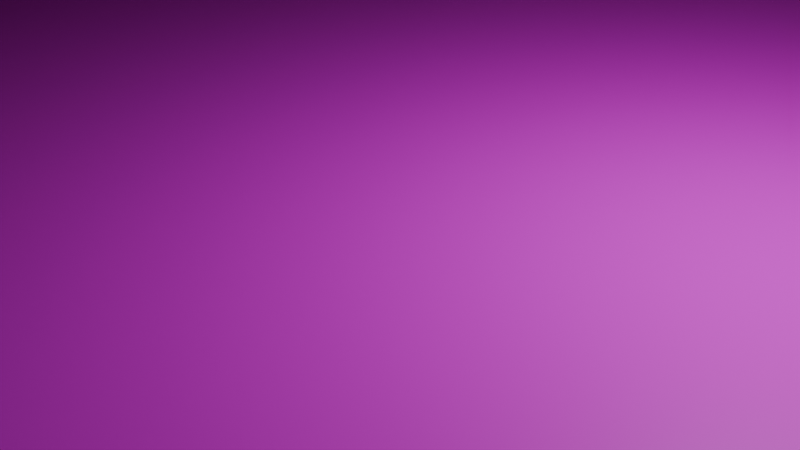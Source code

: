 # Source: TestRoom.blend  (saved by Blender 4.4.30; exported with 4.5.12 LTS)
import bpy
from mathutils import Matrix  # noqa: F401  (used for matrix-valued properties, if any)

bpy.ops.wm.read_factory_settings(use_empty=True)
scene = bpy.context.scene
scene.name = 'Scene'

# ---- collections
col_collection = bpy.data.collections.new('Collection'); scene.collection.children.link(col_collection)

# ---- images (referenced by path relative to the original .blend; pixels are not part of the script)
import os
ASSET_DIR = os.environ.get("B2B_ASSET_DIR", "")  # directory of the original .blend (textures are referenced by path, not embedded)
HERE = os.path.dirname(os.path.abspath(__file__))  # packed textures are extracted next to this script under _unpacked/

def load_image(name, relpath, width, height, colorspace="sRGB"):
    """Load a texture the original file referenced (path relative to the .blend, or extracted next to this script)."""
    p = next((c for c in (os.path.join(HERE, relpath), os.path.join(ASSET_DIR, relpath)) if relpath and os.path.exists(c)), "")
    if p:
        img = bpy.data.images.load(p, check_existing=True)
        img.name = name
    else:  # same state as the original file: an image datablock whose file is absent (Cycles renders it pink)
        img = bpy.data.images.new(name, width, height)
        img.source = "FILE"
        img.filepath = "//" + (relpath or name)
    img.colorspace_settings.name = colorspace
    return img
img_floor_jpg = load_image('Floor.jpg', 'Floor.jpg', 1024, 1024, 'sRGB')
img_wall_jpg = load_image('Wall.jpg', 'Wall.jpg', 1024, 1024, 'sRGB')
img_ceiling_jpg = load_image('Ceiling.jpg', 'Ceiling.jpg', 1024, 1024, 'sRGB')

# ---- materials (node trees are filled in below, after node groups)
mat_material = bpy.data.materials.new('Material')
mat_material.alpha_threshold = 0.0
mat_material.roughness = 0.5
mat_material.line_color = (0.0, 0.0, 0.0, 1.0)
mat_material_002 = bpy.data.materials.new('Material.002')
mat_material_001 = bpy.data.materials.new('Material.001')

# ---- material node trees
mat_material.use_nodes = True; mat_material.node_tree.nodes.clear()
_N = mat_material.node_tree.nodes; _L = mat_material.node_tree.links
n0 = _N.new('ShaderNodeOutputMaterial'); n0.name = 'Material Output'; n0.location = (300, 300)
n1 = _N.new('ShaderNodeBsdfPrincipled'); n1.name = 'Principled BSDF'; n1.location = (10, 300)
n1.inputs[3].default_value = 1.45
n2 = _N.new('ShaderNodeTexImage'); n2.name = 'Image Texture'; n2.location = (-280, 280)
n2.image = img_floor_jpg
_L.new(n1.outputs[0], n0.inputs[0])
_L.new(n2.outputs[0], n1.inputs[0])
n0.is_active_output = True
mat_material_002.use_nodes = True; mat_material_002.node_tree.nodes.clear()
_N = mat_material_002.node_tree.nodes; _L = mat_material_002.node_tree.links
n0 = _N.new('ShaderNodeBsdfPrincipled'); n0.name = 'Principled BSDF'; n0.location = (10, 300)
n1 = _N.new('ShaderNodeOutputMaterial'); n1.name = 'Material Output'; n1.location = (300, 300)
n2 = _N.new('ShaderNodeTexImage'); n2.name = 'Image Texture'; n2.location = (-280, 280)
n2.image = img_wall_jpg
_L.new(n0.outputs[0], n1.inputs[0])
_L.new(n2.outputs[0], n0.inputs[0])
n1.is_active_output = True
mat_material_001.use_nodes = True; mat_material_001.node_tree.nodes.clear()
_N = mat_material_001.node_tree.nodes; _L = mat_material_001.node_tree.links
n0 = _N.new('ShaderNodeBsdfPrincipled'); n0.name = 'Principled BSDF'; n0.location = (10, 300)
n1 = _N.new('ShaderNodeOutputMaterial'); n1.name = 'Material Output'; n1.location = (300, 300)
n2 = _N.new('ShaderNodeTexImage'); n2.name = 'Image Texture'; n2.location = (-280, 280)
n2.image = img_ceiling_jpg
_L.new(n0.outputs[0], n1.inputs[0])
_L.new(n2.outputs[0], n0.inputs[0])
n1.is_active_output = True

# ---- world
world_world = bpy.data.worlds.new('World'); scene.world = world_world
world_world.use_nodes = True; world_world.node_tree.nodes.clear()
_N = world_world.node_tree.nodes; _L = world_world.node_tree.links
n0 = _N.new('ShaderNodeOutputWorld'); n0.name = 'World Output'; n0.location = (300, 300)
n1 = _N.new('ShaderNodeBackground'); n1.name = 'Background'; n1.location = (10, 300)
n1.inputs[0].default_value = (0.05088, 0.05088, 0.05088, 1.0)
_L.new(n1.outputs[0], n0.inputs[0])
n0.is_active_output = True
world_world.color = (0.05088, 0.05088, 0.05088)
world_world.sun_shadow_jitter_overblur = 0.0

# ---- cameras
cam_camera = bpy.data.cameras.new('Camera')
cam_camera.clip_end = 100.0
cam_camera.ortho_scale = 7.314

# ---- lights
light_light = bpy.data.lights.new('Light', 'POINT')
light_light.energy = 1000.0
light_light.shadow_soft_size = 0.1

# ---- meshes
me_cube_001 = bpy.data.meshes.new('Cube.001')
me_cube_001.from_pydata([(157.9, 158.6, 0.692), (157.9, -158.6, 0.692), (-159.3, 158.6, 0.692), (-159.3, -158.6, 0.692), (157.9, 158.4, 102.0), (157.9, 158.5, 102.0), (157.9, 158.4, 0.3492), (157.9, 158.5, 0.3489), (-159.2, 158.4, 102.0), (-159.2, 158.5, 102.0), (-159.2, 158.4, 0.3492), (-159.2, 158.5, 0.3489), (158.6, 158.6, 102.0), (158.6, 158.6, 102.1), (158.6, -158.6, 102.0), (158.6, -158.6, 102.1), (-158.6, 158.6, 102.0), (-158.6, 158.6, 102.1), (-158.6, -158.6, 102.0), (-158.6, -158.6, 102.1), (157.9, -158.7, 102.0), (158.4, -158.8, 102.0), (158.4, -158.8, 0.3492), (-159.2, -158.7, 102.0), (-158.7, -158.8, 102.0), (-159.2, -158.7, 0.3489), (-158.7, -158.8, 0.3492), (-159.0, 158.4, 102.0), (-158.5, 158.4, 102.0), (-159.0, 158.4, 0.3492), (-158.5, 158.4, 0.3489), (-159.0, -158.7, 102.0), (-158.5, -158.7, 102.0), (-159.0, -158.7, 0.3492), (-158.5, -158.7, 0.3492), (158.5, 158.4, 102.0), (157.9, 158.4, 102.0), (158.5, 158.4, 0.3489), (157.9, 158.4, 0.3492), (158.5, -158.7, 102.0), (157.9, -158.7, 102.0), (157.9, -158.7, 0.3492)], [], [(0, 2, 3, 1), (4, 8, 10, 6), (7, 6, 10, 11), (11, 10, 8, 9), (5, 4, 6, 7), (9, 8, 4, 5), (15, 14, 18, 19), (19, 18, 16, 17), (17, 13, 15, 19), (13, 12, 14, 15), (17, 16, 12, 13), (26, 25, 23, 24), (24, 21, 22, 26), (24, 23, 20, 21), (27, 31, 33, 29), (30, 29, 33, 34), (34, 33, 31, 32), (28, 27, 29, 30), (32, 31, 27, 28), (40, 36, 38, 41), (36, 35, 37, 38), (40, 39, 35, 36)])
me_cube_001.polygons.foreach_set('material_index', [0, 1, 1, 1, 1, 1, 2, 2, 2, 2, 2, 1, 1, 1, 1, 1, 1, 1, 1, 1, 1, 1])
_uv = me_cube_001.uv_layers.new(name='UVMap')
_uv.uv.foreach_set('vector', [0.625, 0.5, 0.875, 0.5, 0.875, 0.75, 0.625, 0.75, 0.625, 0.5, 0.875, 0.5, 0.875, 0.75, 0.625, 0.75, 0.375, 0.75, 0.625, 0.75, 0.625, 1.0, 0.375, 1.0, 0.375, 0.0, 0.625, 0.0, 0.625, 0.25, 0.375, 0.25, 0.375, 0.5, 0.625, 0.5, 0.625, 0.75, 0.375, 0.75, 0.375, 0.25, 0.625, 0.25, 0.625, 0.5, 0.375, 0.5, 0.375, 0.75, 0.625, 0.75, 0.625, 1.0, 0.375, 1.0, 0.375, 0.0, 0.625, 0.0, 0.625, 0.25, 0.375, 0.25, 0.125, 0.5, 0.375, 0.5, 0.375, 0.75, 0.125, 0.75, 0.375, 0.5, 0.625, 0.5, 0.625, 0.75, 0.375, 0.75, 0.375, 0.25, 0.625, 0.25, 0.625, 0.5, 0.375, 0.5, 0.375, 0.0, 0.625, 0.0, 0.625, 0.25, 0.375, 0.25, 0.125, 0.5, 0.375, 0.5, 0.375, 0.75, 0.125, 0.75, 0.375, 0.25, 0.625, 0.25, 0.625, 0.5, 0.375, 0.5, 0.625, 0.5, 0.875, 0.5, 0.875, 0.75, 0.625, 0.75, 0.375, 0.75, 0.625, 0.75, 0.625, 1.0, 0.375, 1.0, 0.375, 0.0, 0.625, 0.0, 0.625, 0.25, 0.375, 0.25, 0.375, 0.5, 0.625, 0.5, 0.625, 0.75, 0.375, 0.75, 0.375, 0.25, 0.625, 0.25, 0.625, 0.5, 0.375, 0.5, 0.125, 0.5, 0.375, 0.5, 0.375, 0.75, 0.125, 0.75, 0.375, 0.5, 0.625, 0.5, 0.625, 0.75, 0.375, 0.75, 0.375, 0.25, 0.625, 0.25, 0.625, 0.5, 0.375, 0.5])
me_cube_001.materials.append(mat_material)
me_cube_001.materials.append(mat_material_002)
me_cube_001.materials.append(mat_material_001)
me_cube_001.use_mirror_vertex_groups = False
me_cube_001.update()

# ---- objects
ob_light = bpy.data.objects.new('Light', light_light)
ob_camera = bpy.data.objects.new('Camera', cam_camera)
ob_testroom = bpy.data.objects.new('TestRoom', me_cube_001)

# ---- transforms, parenting, visibility, modifiers, constraints
ob_light.location = (4.076, 1.005, 5.904)
ob_light.rotation_euler = (0.6503, 0.05522, 1.866)
ob_light.lock_rotations_4d = False
ob_light.empty_display_type = 'ARROWS'
ob_light.color = (0.0, 0.0, 0.0, 0.0)
ob_light.lineart.crease_threshold = 0.0
ob_camera.location = (7.359, -6.926, 4.958)
ob_camera.rotation_euler = (1.109, 0.0, 0.8149)
ob_camera.lock_rotations_4d = False
ob_camera.empty_display_type = 'ARROWS'
ob_camera.color = (0.0, 0.0, 0.0, 0.0)
ob_camera.display_type = 'WIRE'
ob_camera.lineart.crease_threshold = 0.0
ob_testroom.location = (0.0, 0.0, 0.0)
ob_testroom.lock_rotations_4d = False
ob_testroom.empty_display_type = 'ARROWS'
ob_testroom.lineart.crease_threshold = 0.0

# ---- collection membership
col_collection.objects.link(ob_light)
col_collection.objects.link(ob_camera)
col_collection.objects.link(ob_testroom)

# ---- scene / render settings (as saved in the file)
scene.camera = ob_camera
scene.frame_start = 1; scene.frame_end = 250; scene.frame_set(1)
scene.render.engine = 'BLENDER_EEVEE_NEXT'
bpy.context.view_layer.update()
